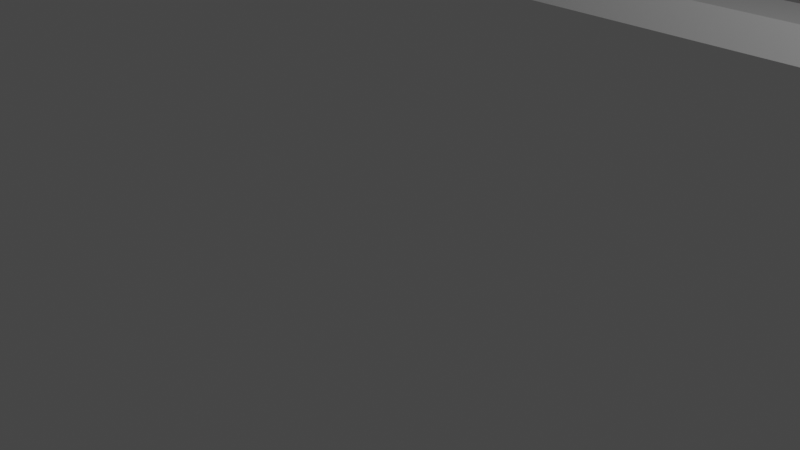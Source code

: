 # Source: head.blend  (saved by Blender 3.2.14; exported with 4.5.12 LTS)
import bpy
from mathutils import Matrix  # noqa: F401  (used for matrix-valued properties, if any)

bpy.ops.wm.read_factory_settings(use_empty=True)
scene = bpy.context.scene
scene.name = 'Scene'

# ---- collections
col_collection = bpy.data.collections.new('Collection'); scene.collection.children.link(col_collection)

# ---- materials (node trees are filled in below, after node groups)
mat_material = bpy.data.materials.new('Material')
mat_material.alpha_threshold = 0.0
mat_material.use_transparent_shadow = False
mat_material.line_color = (0.0, 0.0, 0.0, 1.0)

# ---- material node trees
mat_material.use_nodes = True; mat_material.node_tree.nodes.clear()
_N = mat_material.node_tree.nodes; _L = mat_material.node_tree.links
n0 = _N.new('ShaderNodeOutputMaterial'); n0.name = 'Material Output'; n0.location = (300, 300)
n1 = _N.new('ShaderNodeBsdfPrincipled'); n1.name = 'Principled BSDF'; n1.location = (10, 300)
n1.distribution = 'GGX'
n1.subsurface_method = 'RANDOM_WALK_SKIN'
n1.inputs[2].default_value = 0.4
n1.inputs[3].default_value = 1.45
n1.inputs[27].default_value = (0.0, 0.0, 0.0, 1.0)
n1.inputs[28].default_value = 1.0
_L.new(n1.outputs[0], n0.inputs[0])
n0.is_active_output = True

# ---- world
world_world = bpy.data.worlds.new('World'); scene.world = world_world
world_world.use_nodes = True; world_world.node_tree.nodes.clear()
_N = world_world.node_tree.nodes; _L = world_world.node_tree.links
n0 = _N.new('ShaderNodeOutputWorld'); n0.name = 'World Output'; n0.location = (300, 300)
n1 = _N.new('ShaderNodeBackground'); n1.name = 'Background'; n1.location = (10, 300)
n1.inputs[0].default_value = (0.05088, 0.05088, 0.05088, 1.0)
_L.new(n1.outputs[0], n0.inputs[0])
n0.is_active_output = True
world_world.color = (0.05088, 0.05088, 0.05088)
world_world.use_sun_shadow = False
world_world.sun_shadow_jitter_overblur = 0.0

# ---- cameras
cam_camera = bpy.data.cameras.new('Camera')
cam_camera.clip_end = 100.0
cam_camera.ortho_scale = 7.314

# ---- lights
light_light = bpy.data.lights.new('Light', 'POINT')
light_light.transmission_factor = 0.0
light_light.energy = 1000.0
light_light.shadow_soft_size = 0.1
light_light.shadow_maximum_resolution = 0.006
light_light.use_absolute_resolution = True

# ---- meshes
me_cube = bpy.data.meshes.new('Cube')
me_cube.from_pydata([(0.8867, 0.8867, 1.0), (0.8867, 0.8867, -1.0), (0.8867, -0.8867, 1.0), (0.8867, -0.8867, -1.0), (-0.8867, 0.8867, 1.0), (-0.8867, 0.8867, -1.0), (-0.8867, -0.8867, 1.0), (-0.8867, -0.8867, -1.0), (-1.0, 1.0, -1.0), (-1.0, -1.0, -1.0), (1.0, 1.0, -1.0), (1.0, -1.0, 1.0), (-1.0, -1.0, 1.0), (1.0, 1.0, 1.0), (1.0, -1.0, -1.0), (-1.0, 1.0, 1.0)], [], [(5, 4, 6, 7), (14, 11, 12, 9), (9, 12, 15, 8), (0, 4, 5, 1), (10, 13, 11, 14), (8, 15, 13, 10), (5, 7, 9, 8), (1, 5, 8, 10), (2, 6, 12, 11), (0, 2, 11, 13), (7, 3, 14, 9), (6, 4, 15, 12), (4, 0, 13, 15), (3, 1, 10, 14), (7, 6, 2, 3), (3, 2, 0, 1)])
_uv = me_cube.uv_layers.new(name='UVMap')
_uv.uv.foreach_set('vector', [0.0, 0.0, 0.0, 0.0, 0.0, 0.0, 0.0, 0.0, 0.375, 0.75, 0.625, 0.75, 0.625, 1.0, 0.375, 1.0, 0.375, 0.0, 0.625, 0.0, 0.625, 0.25, 0.375, 0.25, 0.0, 0.0, 0.0, 0.0, 0.0, 0.0, 0.0, 0.0, 0.375, 0.5, 0.625, 0.5, 0.625, 0.75, 0.375, 0.75, 0.375, 0.25, 0.625, 0.25, 0.625, 0.5, 0.375, 0.5, 0.1392, 0.5142, 0.1392, 0.7358, 0.125, 0.75, 0.125, 0.5, 0.3608, 0.5142, 0.1392, 0.5142, 0.125, 0.5, 0.375, 0.5, 0.6392, 0.7358, 0.8608, 0.7358, 0.875, 0.75, 0.625, 0.75, 0.6392, 0.5142, 0.6392, 0.7358, 0.625, 0.75, 0.625, 0.5, 0.1392, 0.7358, 0.3608, 0.7358, 0.375, 0.75, 0.125, 0.75, 0.8608, 0.7358, 0.8608, 0.5142, 0.875, 0.5, 0.875, 0.75, 0.8608, 0.5142, 0.6392, 0.5142, 0.625, 0.5, 0.875, 0.5, 0.3608, 0.7358, 0.3608, 0.5142, 0.375, 0.5, 0.375, 0.75, 0.0, 0.0, 0.0, 0.0, 0.0, 0.0, 0.0, 0.0, 0.0, 0.0, 0.0, 0.0, 0.0, 0.0, 0.0, 0.0])
me_cube.materials.append(mat_material)
me_cube.use_mirror_vertex_groups = False
me_cube.update()

# ---- objects
ob_head = bpy.data.objects.new('head', me_cube)
ob_light = bpy.data.objects.new('Light', light_light)
ob_camera = bpy.data.objects.new('Camera', cam_camera)

# ---- transforms, parenting, visibility, modifiers, constraints
ob_head.location = (0.0, 0.0, 0.0)
ob_head.scale = (14.15, 9.353, 0.3164)
ob_head.lock_rotations_4d = False
ob_head.empty_display_type = 'ARROWS'
ob_head.lineart.crease_threshold = 0.0
ob_light.location = (4.076, 1.005, 5.904)
ob_light.rotation_euler = (0.6503, 0.05522, 1.866)
ob_light.lock_rotations_4d = False
ob_light.empty_display_type = 'ARROWS'
ob_light.color = (0.0, 0.0, 0.0, 0.0)
ob_light.lineart.crease_threshold = 0.0
ob_camera.location = (7.359, -6.926, 4.958)
ob_camera.rotation_euler = (1.109, 0.0, 0.8149)
ob_camera.lock_rotations_4d = False
ob_camera.empty_display_type = 'ARROWS'
ob_camera.color = (0.0, 0.0, 0.0, 0.0)
ob_camera.display_type = 'WIRE'
ob_camera.lineart.crease_threshold = 0.0

# ---- collection membership
col_collection.objects.link(ob_head)
col_collection.objects.link(ob_light)
col_collection.objects.link(ob_camera)

# ---- scene / render settings (as saved in the file)
scene.camera = ob_camera
scene.frame_start = 1; scene.frame_end = 250; scene.frame_set(1)
scene.render.engine = 'BLENDER_EEVEE_NEXT'
scene.cycles.sampling_pattern = 'TABULATED_SOBOL'
scene.cycles.use_light_tree = False
scene.view_settings.view_transform = 'Filmic'
bpy.context.view_layer.update()
